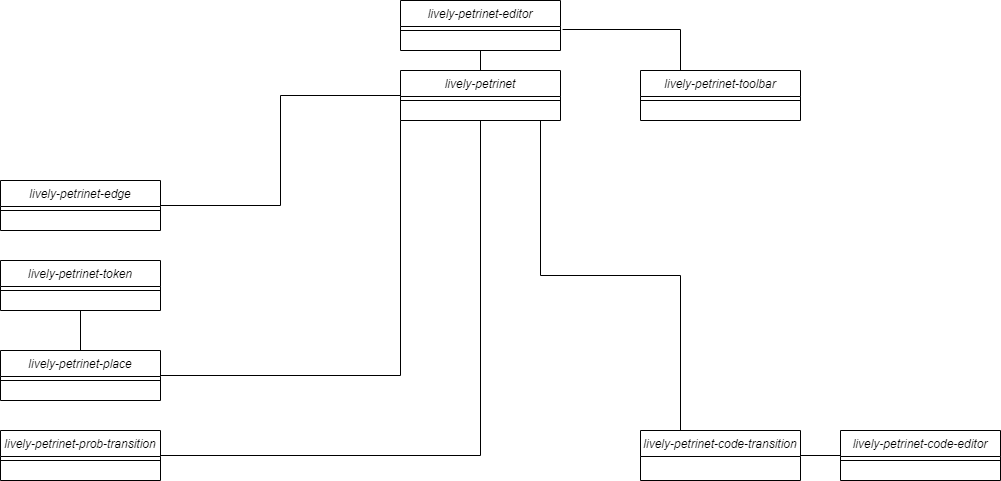

The diagram above was exported from draw.io. Its source (the exported page's mxGraphModel, read from the mxfile embedded in the PNG):
<mxGraphModel dx="1406" dy="619" grid="1" gridSize="10" guides="1" tooltips="1" connect="1" arrows="1" fold="1" page="1" pageScale="1" pageWidth="1169" pageHeight="827" math="0" shadow="0">
  <root>
    <mxCell id="WIyWlLk6GJQsqaUBKTNV-0" />
    <mxCell id="WIyWlLk6GJQsqaUBKTNV-1" parent="WIyWlLk6GJQsqaUBKTNV-0" />
    <mxCell id="y6uYHRGJYPNC6q0BKwEg-49" style="edgeStyle=orthogonalEdgeStyle;rounded=0;orthogonalLoop=1;jettySize=auto;html=1;exitX=0.5;exitY=1;exitDx=0;exitDy=0;endArrow=none;endFill=0;" edge="1" parent="WIyWlLk6GJQsqaUBKTNV-1" source="y6uYHRGJYPNC6q0BKwEg-30" target="y6uYHRGJYPNC6q0BKwEg-20">
      <mxGeometry relative="1" as="geometry" />
    </mxCell>
    <mxCell id="y6uYHRGJYPNC6q0BKwEg-53" style="edgeStyle=orthogonalEdgeStyle;rounded=0;orthogonalLoop=1;jettySize=auto;html=1;exitX=0.5;exitY=0;exitDx=0;exitDy=0;entryX=0.5;entryY=1;entryDx=0;entryDy=0;endArrow=none;endFill=0;" edge="1" parent="WIyWlLk6GJQsqaUBKTNV-1" source="y6uYHRGJYPNC6q0BKwEg-44" target="y6uYHRGJYPNC6q0BKwEg-10">
      <mxGeometry relative="1" as="geometry" />
    </mxCell>
    <mxCell id="y6uYHRGJYPNC6q0BKwEg-10" value="lively-petrinet-editor" style="swimlane;fontStyle=2;align=center;verticalAlign=top;childLayout=stackLayout;horizontal=1;startSize=26;horizontalStack=0;resizeParent=1;resizeLast=0;collapsible=1;marginBottom=0;rounded=0;shadow=0;strokeWidth=1;" vertex="1" parent="WIyWlLk6GJQsqaUBKTNV-1">
      <mxGeometry x="440" y="40" width="160" height="50" as="geometry">
        <mxRectangle x="230" y="140" width="160" height="26" as="alternateBounds" />
      </mxGeometry>
    </mxCell>
    <mxCell id="y6uYHRGJYPNC6q0BKwEg-13" value="" style="line;html=1;strokeWidth=1;align=left;verticalAlign=middle;spacingTop=-1;spacingLeft=3;spacingRight=3;rotatable=0;labelPosition=right;points=[];portConstraint=eastwest;" vertex="1" parent="y6uYHRGJYPNC6q0BKwEg-10">
      <mxGeometry y="26" width="160" height="8" as="geometry" />
    </mxCell>
    <mxCell id="y6uYHRGJYPNC6q0BKwEg-44" value="lively-petrinet&#10;" style="swimlane;fontStyle=2;align=center;verticalAlign=top;childLayout=stackLayout;horizontal=1;startSize=26;horizontalStack=0;resizeParent=1;resizeLast=0;collapsible=1;marginBottom=0;rounded=0;shadow=0;strokeWidth=1;" vertex="1" parent="WIyWlLk6GJQsqaUBKTNV-1">
      <mxGeometry x="440" y="110" width="160" height="50" as="geometry">
        <mxRectangle x="230" y="140" width="160" height="26" as="alternateBounds" />
      </mxGeometry>
    </mxCell>
    <mxCell id="y6uYHRGJYPNC6q0BKwEg-45" value="" style="line;html=1;strokeWidth=1;align=left;verticalAlign=middle;spacingTop=-1;spacingLeft=3;spacingRight=3;rotatable=0;labelPosition=right;points=[];portConstraint=eastwest;" vertex="1" parent="y6uYHRGJYPNC6q0BKwEg-44">
      <mxGeometry y="26" width="160" height="8" as="geometry" />
    </mxCell>
    <mxCell id="y6uYHRGJYPNC6q0BKwEg-64" style="edgeStyle=orthogonalEdgeStyle;rounded=0;orthogonalLoop=1;jettySize=auto;html=1;exitX=1;exitY=0.5;exitDx=0;exitDy=0;entryX=0;entryY=0.5;entryDx=0;entryDy=0;endArrow=none;endFill=0;" edge="1" parent="WIyWlLk6GJQsqaUBKTNV-1" source="y6uYHRGJYPNC6q0BKwEg-5" target="y6uYHRGJYPNC6q0BKwEg-44">
      <mxGeometry relative="1" as="geometry" />
    </mxCell>
    <mxCell id="y6uYHRGJYPNC6q0BKwEg-5" value="lively-petrinet-edge" style="swimlane;fontStyle=2;align=center;verticalAlign=top;childLayout=stackLayout;horizontal=1;startSize=26;horizontalStack=0;resizeParent=1;resizeLast=0;collapsible=1;marginBottom=0;rounded=0;shadow=0;strokeWidth=1;" vertex="1" parent="WIyWlLk6GJQsqaUBKTNV-1">
      <mxGeometry x="40" y="220" width="160" height="50" as="geometry">
        <mxRectangle x="230" y="140" width="160" height="26" as="alternateBounds" />
      </mxGeometry>
    </mxCell>
    <mxCell id="y6uYHRGJYPNC6q0BKwEg-8" value="" style="line;html=1;strokeWidth=1;align=left;verticalAlign=middle;spacingTop=-1;spacingLeft=3;spacingRight=3;rotatable=0;labelPosition=right;points=[];portConstraint=eastwest;" vertex="1" parent="y6uYHRGJYPNC6q0BKwEg-5">
      <mxGeometry y="26" width="160" height="8" as="geometry" />
    </mxCell>
    <mxCell id="y6uYHRGJYPNC6q0BKwEg-30" value="lively-petrinet-token" style="swimlane;fontStyle=2;align=center;verticalAlign=top;childLayout=stackLayout;horizontal=1;startSize=26;horizontalStack=0;resizeParent=1;resizeLast=0;collapsible=1;marginBottom=0;rounded=0;shadow=0;strokeWidth=1;" vertex="1" parent="WIyWlLk6GJQsqaUBKTNV-1">
      <mxGeometry x="40" y="300" width="160" height="50" as="geometry">
        <mxRectangle x="230" y="140" width="160" height="26" as="alternateBounds" />
      </mxGeometry>
    </mxCell>
    <mxCell id="y6uYHRGJYPNC6q0BKwEg-33" value="" style="line;html=1;strokeWidth=1;align=left;verticalAlign=middle;spacingTop=-1;spacingLeft=3;spacingRight=3;rotatable=0;labelPosition=right;points=[];portConstraint=eastwest;" vertex="1" parent="y6uYHRGJYPNC6q0BKwEg-30">
      <mxGeometry y="26" width="160" height="8" as="geometry" />
    </mxCell>
    <mxCell id="y6uYHRGJYPNC6q0BKwEg-62" style="edgeStyle=orthogonalEdgeStyle;rounded=0;orthogonalLoop=1;jettySize=auto;html=1;exitX=1;exitY=0.5;exitDx=0;exitDy=0;entryX=0;entryY=1;entryDx=0;entryDy=0;endArrow=none;endFill=0;" edge="1" parent="WIyWlLk6GJQsqaUBKTNV-1" source="y6uYHRGJYPNC6q0BKwEg-20" target="y6uYHRGJYPNC6q0BKwEg-44">
      <mxGeometry relative="1" as="geometry" />
    </mxCell>
    <mxCell id="y6uYHRGJYPNC6q0BKwEg-20" value="lively-petrinet-place" style="swimlane;fontStyle=2;align=center;verticalAlign=top;childLayout=stackLayout;horizontal=1;startSize=26;horizontalStack=0;resizeParent=1;resizeLast=0;collapsible=1;marginBottom=0;rounded=0;shadow=0;strokeWidth=1;" vertex="1" parent="WIyWlLk6GJQsqaUBKTNV-1">
      <mxGeometry x="40" y="390" width="160" height="50" as="geometry">
        <mxRectangle x="230" y="140" width="160" height="26" as="alternateBounds" />
      </mxGeometry>
    </mxCell>
    <mxCell id="y6uYHRGJYPNC6q0BKwEg-23" value="" style="line;html=1;strokeWidth=1;align=left;verticalAlign=middle;spacingTop=-1;spacingLeft=3;spacingRight=3;rotatable=0;labelPosition=right;points=[];portConstraint=eastwest;" vertex="1" parent="y6uYHRGJYPNC6q0BKwEg-20">
      <mxGeometry y="26" width="160" height="8" as="geometry" />
    </mxCell>
    <mxCell id="y6uYHRGJYPNC6q0BKwEg-63" style="edgeStyle=orthogonalEdgeStyle;rounded=0;orthogonalLoop=1;jettySize=auto;html=1;exitX=1;exitY=0.5;exitDx=0;exitDy=0;entryX=0.5;entryY=1;entryDx=0;entryDy=0;endArrow=none;endFill=0;" edge="1" parent="WIyWlLk6GJQsqaUBKTNV-1" source="y6uYHRGJYPNC6q0BKwEg-25" target="y6uYHRGJYPNC6q0BKwEg-44">
      <mxGeometry relative="1" as="geometry" />
    </mxCell>
    <mxCell id="y6uYHRGJYPNC6q0BKwEg-25" value="lively-petrinet-prob-transition" style="swimlane;fontStyle=2;align=center;verticalAlign=top;childLayout=stackLayout;horizontal=1;startSize=26;horizontalStack=0;resizeParent=1;resizeLast=0;collapsible=1;marginBottom=0;rounded=0;shadow=0;strokeWidth=1;" vertex="1" parent="WIyWlLk6GJQsqaUBKTNV-1">
      <mxGeometry x="40" y="470" width="160" height="50" as="geometry">
        <mxRectangle x="230" y="140" width="160" height="26" as="alternateBounds" />
      </mxGeometry>
    </mxCell>
    <mxCell id="y6uYHRGJYPNC6q0BKwEg-28" value="" style="line;html=1;strokeWidth=1;align=left;verticalAlign=middle;spacingTop=-1;spacingLeft=3;spacingRight=3;rotatable=0;labelPosition=right;points=[];portConstraint=eastwest;" vertex="1" parent="y6uYHRGJYPNC6q0BKwEg-25">
      <mxGeometry y="26" width="160" height="8" as="geometry" />
    </mxCell>
    <mxCell id="y6uYHRGJYPNC6q0BKwEg-60" style="edgeStyle=orthogonalEdgeStyle;rounded=0;orthogonalLoop=1;jettySize=auto;html=1;exitX=0.25;exitY=0;exitDx=0;exitDy=0;entryX=1.013;entryY=0.375;entryDx=0;entryDy=0;entryPerimeter=0;endArrow=none;endFill=0;" edge="1" parent="WIyWlLk6GJQsqaUBKTNV-1" source="y6uYHRGJYPNC6q0BKwEg-35" target="y6uYHRGJYPNC6q0BKwEg-13">
      <mxGeometry relative="1" as="geometry" />
    </mxCell>
    <mxCell id="y6uYHRGJYPNC6q0BKwEg-35" value="lively-petrinet-toolbar&#10;" style="swimlane;fontStyle=2;align=center;verticalAlign=top;childLayout=stackLayout;horizontal=1;startSize=26;horizontalStack=0;resizeParent=1;resizeLast=0;collapsible=1;marginBottom=0;rounded=0;shadow=0;strokeWidth=1;" vertex="1" parent="WIyWlLk6GJQsqaUBKTNV-1">
      <mxGeometry x="680" y="110" width="160" height="50" as="geometry">
        <mxRectangle x="230" y="140" width="160" height="26" as="alternateBounds" />
      </mxGeometry>
    </mxCell>
    <mxCell id="y6uYHRGJYPNC6q0BKwEg-38" value="" style="line;html=1;strokeWidth=1;align=left;verticalAlign=middle;spacingTop=-1;spacingLeft=3;spacingRight=3;rotatable=0;labelPosition=right;points=[];portConstraint=eastwest;" vertex="1" parent="y6uYHRGJYPNC6q0BKwEg-35">
      <mxGeometry y="26" width="160" height="8" as="geometry" />
    </mxCell>
    <mxCell id="y6uYHRGJYPNC6q0BKwEg-59" style="edgeStyle=orthogonalEdgeStyle;rounded=0;orthogonalLoop=1;jettySize=auto;html=1;exitX=0.25;exitY=0;exitDx=0;exitDy=0;endArrow=none;endFill=0;" edge="1" parent="WIyWlLk6GJQsqaUBKTNV-1" source="y6uYHRGJYPNC6q0BKwEg-0">
      <mxGeometry relative="1" as="geometry">
        <mxPoint x="580" y="160" as="targetPoint" />
      </mxGeometry>
    </mxCell>
    <mxCell id="y6uYHRGJYPNC6q0BKwEg-0" value="lively-petrinet-code-transition" style="swimlane;fontStyle=2;align=center;verticalAlign=top;childLayout=stackLayout;horizontal=1;startSize=26;horizontalStack=0;resizeParent=1;resizeLast=0;collapsible=1;marginBottom=0;rounded=0;shadow=0;strokeWidth=1;" vertex="1" parent="WIyWlLk6GJQsqaUBKTNV-1">
      <mxGeometry x="680" y="470" width="160" height="50" as="geometry">
        <mxRectangle x="230" y="140" width="160" height="26" as="alternateBounds" />
      </mxGeometry>
    </mxCell>
    <mxCell id="y6uYHRGJYPNC6q0BKwEg-58" style="edgeStyle=orthogonalEdgeStyle;rounded=0;orthogonalLoop=1;jettySize=auto;html=1;exitX=0;exitY=0.5;exitDx=0;exitDy=0;entryX=1;entryY=0.5;entryDx=0;entryDy=0;endArrow=none;endFill=0;" edge="1" parent="WIyWlLk6GJQsqaUBKTNV-1" source="zkfFHV4jXpPFQw0GAbJ--0" target="y6uYHRGJYPNC6q0BKwEg-0">
      <mxGeometry relative="1" as="geometry" />
    </mxCell>
    <mxCell id="zkfFHV4jXpPFQw0GAbJ--0" value="lively-petrinet-code-editor" style="swimlane;fontStyle=2;align=center;verticalAlign=top;childLayout=stackLayout;horizontal=1;startSize=26;horizontalStack=0;resizeParent=1;resizeLast=0;collapsible=1;marginBottom=0;rounded=0;shadow=0;strokeWidth=1;" parent="WIyWlLk6GJQsqaUBKTNV-1" vertex="1">
      <mxGeometry x="880" y="470" width="160" height="50" as="geometry">
        <mxRectangle x="230" y="140" width="160" height="26" as="alternateBounds" />
      </mxGeometry>
    </mxCell>
    <mxCell id="zkfFHV4jXpPFQw0GAbJ--4" value="" style="line;html=1;strokeWidth=1;align=left;verticalAlign=middle;spacingTop=-1;spacingLeft=3;spacingRight=3;rotatable=0;labelPosition=right;points=[];portConstraint=eastwest;" parent="zkfFHV4jXpPFQw0GAbJ--0" vertex="1">
      <mxGeometry y="26" width="160" height="8" as="geometry" />
    </mxCell>
  </root>
</mxGraphModel>